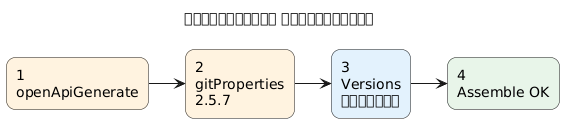

The diagram above was rendered by PlantUML. Its source (embedded in the PNG):
@startuml
left to right direction
title সংশোধনযোগ্য প্লাগিনসমূহ
skinparam shadowing false
skinparam roundcorner 18

rectangle "1\nopenApiGenerate" as A #FFF3E0
rectangle "2\ngitProperties\n2.5.7" as B #FFF3E0
rectangle "3\nVersions\nসংশোধিত" as C #E3F2FD
rectangle "4\nAssemble OK" as D #E8F5E9

A --> B
B --> C
C --> D

@enduml